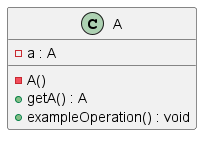

The diagram above was rendered by PlantUML. Its source (embedded in the PNG):
@startuml UML_Klassendiagramm5.png
class A {
  - a : A
  - A()
  + getA() : A
  + exampleOperation() : void
}
@enduml